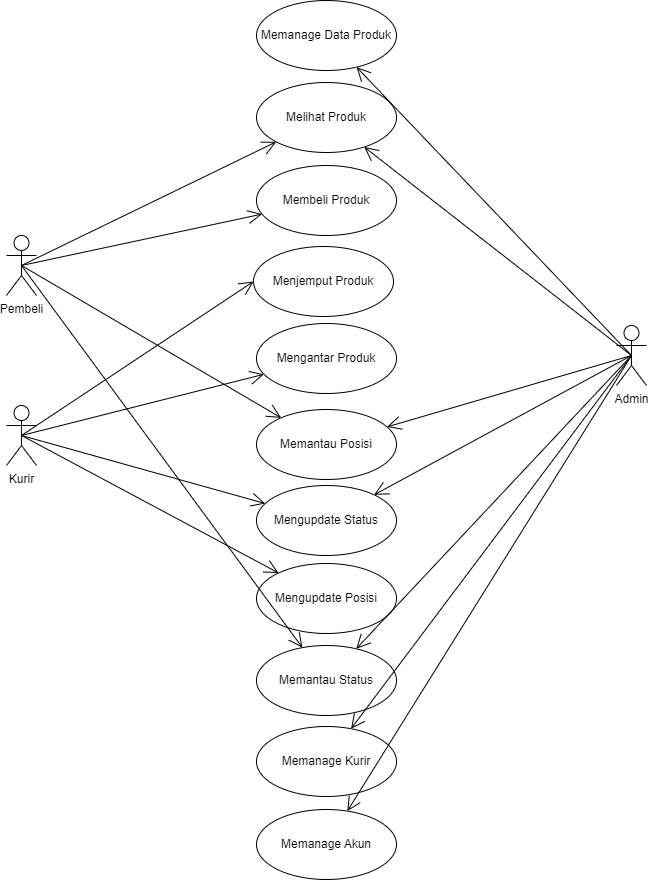

The diagram above was exported from draw.io. Its source (the exported page's mxGraphModel, read from the mxfile embedded in the PNG):
<mxGraphModel dx="1105" dy="549" grid="1" gridSize="10" guides="1" tooltips="1" connect="1" arrows="1" fold="1" page="1" pageScale="1" pageWidth="850" pageHeight="1100" math="0" shadow="0">
  <root>
    <mxCell id="0" />
    <mxCell id="1" parent="0" />
    <mxCell id="TlqD__OlZzHBnnVtUA6D-1" value="Pembeli" style="shape=umlActor;verticalLabelPosition=bottom;verticalAlign=top;html=1;" parent="1" vertex="1">
      <mxGeometry x="105" y="435" width="30" height="60" as="geometry" />
    </mxCell>
    <mxCell id="TlqD__OlZzHBnnVtUA6D-2" value="Admin&lt;div&gt;&lt;br&gt;&lt;/div&gt;" style="shape=umlActor;verticalLabelPosition=bottom;verticalAlign=top;html=1;" parent="1" vertex="1">
      <mxGeometry x="715" y="525" width="30" height="60" as="geometry" />
    </mxCell>
    <mxCell id="TlqD__OlZzHBnnVtUA6D-3" value="Kurir&lt;div&gt;&lt;br&gt;&lt;/div&gt;" style="shape=umlActor;verticalLabelPosition=bottom;verticalAlign=top;html=1;" parent="1" vertex="1">
      <mxGeometry x="105" y="605" width="30" height="60" as="geometry" />
    </mxCell>
    <mxCell id="TlqD__OlZzHBnnVtUA6D-4" value="Melihat Produk" style="ellipse;whiteSpace=wrap;html=1;" parent="1" vertex="1">
      <mxGeometry x="355" y="282" width="140" height="70" as="geometry" />
    </mxCell>
    <mxCell id="TlqD__OlZzHBnnVtUA6D-5" value="Membeli Produk" style="ellipse;whiteSpace=wrap;html=1;" parent="1" vertex="1">
      <mxGeometry x="355" y="365" width="140" height="70" as="geometry" />
    </mxCell>
    <mxCell id="TlqD__OlZzHBnnVtUA6D-6" value="Memantau Posisi" style="ellipse;whiteSpace=wrap;html=1;" parent="1" vertex="1">
      <mxGeometry x="355" y="609" width="140" height="70" as="geometry" />
    </mxCell>
    <mxCell id="TlqD__OlZzHBnnVtUA6D-7" value="Mengantar Produk" style="ellipse;whiteSpace=wrap;html=1;" parent="1" vertex="1">
      <mxGeometry x="355" y="523" width="140" height="70" as="geometry" />
    </mxCell>
    <mxCell id="TlqD__OlZzHBnnVtUA6D-8" value="Mengupdate Status" style="ellipse;whiteSpace=wrap;html=1;" parent="1" vertex="1">
      <mxGeometry x="355" y="685" width="140" height="70" as="geometry" />
    </mxCell>
    <mxCell id="TlqD__OlZzHBnnVtUA6D-9" value="Mengupdate Posisi" style="ellipse;whiteSpace=wrap;html=1;" parent="1" vertex="1">
      <mxGeometry x="355" y="763" width="140" height="70" as="geometry" />
    </mxCell>
    <mxCell id="TlqD__OlZzHBnnVtUA6D-15" value="" style="endArrow=open;endFill=1;endSize=12;html=1;rounded=0;exitX=0.5;exitY=0.5;exitDx=0;exitDy=0;exitPerimeter=0;" parent="1" source="TlqD__OlZzHBnnVtUA6D-1" target="TlqD__OlZzHBnnVtUA6D-4" edge="1">
      <mxGeometry width="160" relative="1" as="geometry">
        <mxPoint x="340" y="460" as="sourcePoint" />
        <mxPoint x="500" y="460" as="targetPoint" />
      </mxGeometry>
    </mxCell>
    <mxCell id="TlqD__OlZzHBnnVtUA6D-17" value="" style="endArrow=open;endFill=1;endSize=12;html=1;rounded=0;exitX=0.5;exitY=0.5;exitDx=0;exitDy=0;exitPerimeter=0;" parent="1" source="TlqD__OlZzHBnnVtUA6D-1" target="TlqD__OlZzHBnnVtUA6D-5" edge="1">
      <mxGeometry width="160" relative="1" as="geometry">
        <mxPoint x="130" y="475" as="sourcePoint" />
        <mxPoint x="379" y="381" as="targetPoint" />
      </mxGeometry>
    </mxCell>
    <mxCell id="TlqD__OlZzHBnnVtUA6D-18" value="" style="endArrow=open;endFill=1;endSize=12;html=1;rounded=0;exitX=0.5;exitY=0.5;exitDx=0;exitDy=0;exitPerimeter=0;" parent="1" source="TlqD__OlZzHBnnVtUA6D-1" target="TlqD__OlZzHBnnVtUA6D-6" edge="1">
      <mxGeometry width="160" relative="1" as="geometry">
        <mxPoint x="140" y="485" as="sourcePoint" />
        <mxPoint x="389" y="391" as="targetPoint" />
      </mxGeometry>
    </mxCell>
    <mxCell id="TlqD__OlZzHBnnVtUA6D-19" value="Memantau Status" style="ellipse;whiteSpace=wrap;html=1;" parent="1" vertex="1">
      <mxGeometry x="355" y="845" width="140" height="70" as="geometry" />
    </mxCell>
    <mxCell id="TlqD__OlZzHBnnVtUA6D-20" value="" style="endArrow=open;endFill=1;endSize=12;html=1;rounded=0;exitX=0.5;exitY=0.5;exitDx=0;exitDy=0;exitPerimeter=0;" parent="1" source="TlqD__OlZzHBnnVtUA6D-1" target="TlqD__OlZzHBnnVtUA6D-19" edge="1">
      <mxGeometry width="160" relative="1" as="geometry">
        <mxPoint x="130" y="475" as="sourcePoint" />
        <mxPoint x="381" y="578" as="targetPoint" />
      </mxGeometry>
    </mxCell>
    <mxCell id="TlqD__OlZzHBnnVtUA6D-21" value="" style="endArrow=open;endFill=1;endSize=12;html=1;rounded=0;exitX=0.5;exitY=0.5;exitDx=0;exitDy=0;exitPerimeter=0;" parent="1" source="TlqD__OlZzHBnnVtUA6D-3" target="TlqD__OlZzHBnnVtUA6D-8" edge="1">
      <mxGeometry width="160" relative="1" as="geometry">
        <mxPoint x="140" y="485" as="sourcePoint" />
        <mxPoint x="391" y="588" as="targetPoint" />
      </mxGeometry>
    </mxCell>
    <mxCell id="TlqD__OlZzHBnnVtUA6D-22" value="" style="endArrow=open;endFill=1;endSize=12;html=1;rounded=0;exitX=0.5;exitY=0.5;exitDx=0;exitDy=0;exitPerimeter=0;" parent="1" source="TlqD__OlZzHBnnVtUA6D-2" target="TlqD__OlZzHBnnVtUA6D-8" edge="1">
      <mxGeometry width="160" relative="1" as="geometry">
        <mxPoint x="150" y="495" as="sourcePoint" />
        <mxPoint x="401" y="598" as="targetPoint" />
      </mxGeometry>
    </mxCell>
    <mxCell id="TlqD__OlZzHBnnVtUA6D-23" value="" style="endArrow=open;endFill=1;endSize=12;html=1;rounded=0;exitX=0.5;exitY=0.5;exitDx=0;exitDy=0;exitPerimeter=0;" parent="1" source="TlqD__OlZzHBnnVtUA6D-3" target="TlqD__OlZzHBnnVtUA6D-9" edge="1">
      <mxGeometry width="160" relative="1" as="geometry">
        <mxPoint x="160" y="505" as="sourcePoint" />
        <mxPoint x="411" y="608" as="targetPoint" />
      </mxGeometry>
    </mxCell>
    <mxCell id="TlqD__OlZzHBnnVtUA6D-24" value="" style="endArrow=open;endFill=1;endSize=12;html=1;rounded=0;exitX=0.5;exitY=0.5;exitDx=0;exitDy=0;exitPerimeter=0;" parent="1" source="TlqD__OlZzHBnnVtUA6D-2" target="TlqD__OlZzHBnnVtUA6D-6" edge="1">
      <mxGeometry width="160" relative="1" as="geometry">
        <mxPoint x="170" y="515" as="sourcePoint" />
        <mxPoint x="421" y="618" as="targetPoint" />
      </mxGeometry>
    </mxCell>
    <mxCell id="TlqD__OlZzHBnnVtUA6D-25" value="" style="endArrow=open;endFill=1;endSize=12;html=1;rounded=0;exitX=0.5;exitY=0.5;exitDx=0;exitDy=0;exitPerimeter=0;" parent="1" source="TlqD__OlZzHBnnVtUA6D-3" target="TlqD__OlZzHBnnVtUA6D-7" edge="1">
      <mxGeometry width="160" relative="1" as="geometry">
        <mxPoint x="180" y="525" as="sourcePoint" />
        <mxPoint x="431" y="628" as="targetPoint" />
      </mxGeometry>
    </mxCell>
    <mxCell id="TlqD__OlZzHBnnVtUA6D-26" value="" style="endArrow=open;endFill=1;endSize=12;html=1;rounded=0;exitX=0.5;exitY=0.5;exitDx=0;exitDy=0;exitPerimeter=0;" parent="1" source="TlqD__OlZzHBnnVtUA6D-2" target="TlqD__OlZzHBnnVtUA6D-19" edge="1">
      <mxGeometry width="160" relative="1" as="geometry">
        <mxPoint x="190" y="535" as="sourcePoint" />
        <mxPoint x="441" y="638" as="targetPoint" />
      </mxGeometry>
    </mxCell>
    <mxCell id="TlqD__OlZzHBnnVtUA6D-27" value="" style="endArrow=open;endFill=1;endSize=12;html=1;rounded=0;exitX=0.5;exitY=0.5;exitDx=0;exitDy=0;exitPerimeter=0;" parent="1" source="TlqD__OlZzHBnnVtUA6D-2" target="TlqD__OlZzHBnnVtUA6D-4" edge="1">
      <mxGeometry width="160" relative="1" as="geometry">
        <mxPoint x="740" y="565" as="sourcePoint" />
        <mxPoint x="503" y="592" as="targetPoint" />
      </mxGeometry>
    </mxCell>
    <mxCell id="TlqD__OlZzHBnnVtUA6D-28" value="Memanage Kurir" style="ellipse;whiteSpace=wrap;html=1;" parent="1" vertex="1">
      <mxGeometry x="355" y="926" width="140" height="70" as="geometry" />
    </mxCell>
    <mxCell id="TlqD__OlZzHBnnVtUA6D-29" value="" style="endArrow=open;endFill=1;endSize=12;html=1;rounded=0;exitX=0.5;exitY=0.5;exitDx=0;exitDy=0;exitPerimeter=0;" parent="1" source="TlqD__OlZzHBnnVtUA6D-2" target="TlqD__OlZzHBnnVtUA6D-28" edge="1">
      <mxGeometry width="160" relative="1" as="geometry">
        <mxPoint x="340" y="760" as="sourcePoint" />
        <mxPoint x="500" y="760" as="targetPoint" />
      </mxGeometry>
    </mxCell>
    <mxCell id="TlqD__OlZzHBnnVtUA6D-30" value="Memanage Data Produk" style="ellipse;whiteSpace=wrap;html=1;" parent="1" vertex="1">
      <mxGeometry x="355" y="200" width="140" height="70" as="geometry" />
    </mxCell>
    <mxCell id="TlqD__OlZzHBnnVtUA6D-31" value="" style="endArrow=open;endFill=1;endSize=12;html=1;rounded=0;exitX=0.5;exitY=0.5;exitDx=0;exitDy=0;exitPerimeter=0;" parent="1" source="TlqD__OlZzHBnnVtUA6D-2" target="TlqD__OlZzHBnnVtUA6D-30" edge="1">
      <mxGeometry width="160" relative="1" as="geometry">
        <mxPoint x="340" y="460" as="sourcePoint" />
        <mxPoint x="500" y="460" as="targetPoint" />
      </mxGeometry>
    </mxCell>
    <mxCell id="TlqD__OlZzHBnnVtUA6D-32" value="Memanage Akun" style="ellipse;whiteSpace=wrap;html=1;" parent="1" vertex="1">
      <mxGeometry x="355" y="1009" width="140" height="70" as="geometry" />
    </mxCell>
    <mxCell id="TlqD__OlZzHBnnVtUA6D-33" value="" style="endArrow=open;endFill=1;endSize=12;html=1;rounded=0;exitX=0.5;exitY=0.5;exitDx=0;exitDy=0;exitPerimeter=0;" parent="1" source="TlqD__OlZzHBnnVtUA6D-2" target="TlqD__OlZzHBnnVtUA6D-32" edge="1">
      <mxGeometry width="160" relative="1" as="geometry">
        <mxPoint x="340" y="760" as="sourcePoint" />
        <mxPoint x="500" y="760" as="targetPoint" />
      </mxGeometry>
    </mxCell>
    <mxCell id="rIKYG2u0XBIaz6s71wwx-1" value="Menjemput Produk" style="ellipse;whiteSpace=wrap;html=1;" vertex="1" parent="1">
      <mxGeometry x="352" y="446" width="140" height="70" as="geometry" />
    </mxCell>
    <mxCell id="rIKYG2u0XBIaz6s71wwx-2" value="" style="endArrow=open;endFill=1;endSize=12;html=1;rounded=0;exitX=0.5;exitY=0.5;exitDx=0;exitDy=0;exitPerimeter=0;entryX=0;entryY=0.5;entryDx=0;entryDy=0;" edge="1" parent="1" source="TlqD__OlZzHBnnVtUA6D-3" target="rIKYG2u0XBIaz6s71wwx-1">
      <mxGeometry width="160" relative="1" as="geometry">
        <mxPoint x="130" y="645" as="sourcePoint" />
        <mxPoint x="372" y="584" as="targetPoint" />
      </mxGeometry>
    </mxCell>
  </root>
</mxGraphModel>